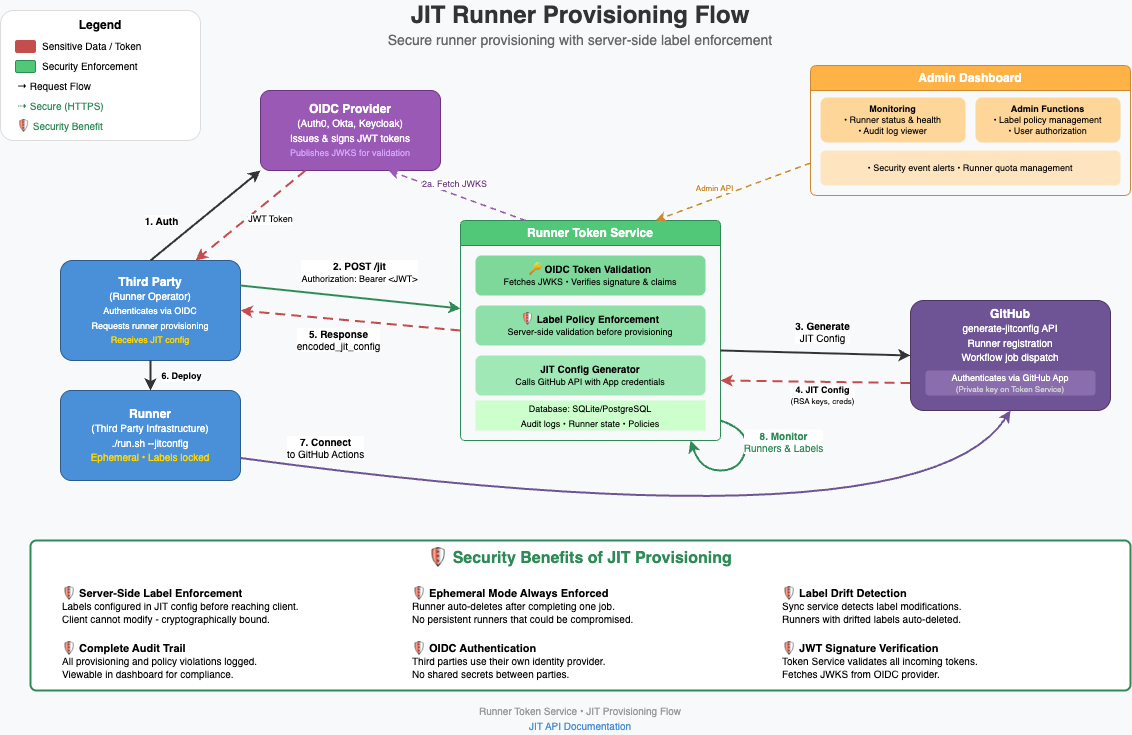

The diagram above was exported from draw.io. Its source (the exported page's mxGraphModel, read from the mxfile embedded in the PNG):
<mxGraphModel dx="465" dy="565" grid="1" gridSize="10" guides="1" tooltips="1" connect="1" arrows="1" fold="1" page="1" pageScale="1" pageWidth="1200" pageHeight="750" background="#f8f9fa" math="0" shadow="0">
  <root>
    <mxCell id="0" />
    <mxCell id="1" parent="0" />
    <mxCell id="title" value="JIT Runner Provisioning Flow" style="text;html=1;strokeColor=none;fillColor=none;align=center;verticalAlign=middle;whiteSpace=wrap;rounded=0;fontSize=24;fontStyle=1;fontColor=#333333;" parent="1" vertex="1">
      <mxGeometry x="400" y="10" width="400" height="30" as="geometry" />
    </mxCell>
    <mxCell id="subtitle" value="Secure runner provisioning with server-side label enforcement" style="text;html=1;strokeColor=none;fillColor=none;align=center;verticalAlign=middle;whiteSpace=wrap;rounded=0;fontSize=14;fontColor=#666666;" parent="1" vertex="1">
      <mxGeometry x="350" y="40" width="500" height="20" as="geometry" />
    </mxCell>
    <mxCell id="dashboard" value="&lt;b&gt;Admin Dashboard&lt;/b&gt;" style="swimlane;whiteSpace=wrap;html=1;fillColor=#FFB347;strokeColor=#CC8A30;fontColor=#FFFFFF;startSize=25;rounded=1;arcSize=8;" parent="1" vertex="1">
      <mxGeometry x="830" y="75" width="320" height="130" as="geometry">
        <mxRectangle x="830" y="75" width="140" height="30" as="alternateBounds" />
      </mxGeometry>
    </mxCell>
    <mxCell id="dashboard-monitoring" value="&lt;b&gt;Monitoring&lt;/b&gt;&lt;br&gt;• Runner status &amp;amp; health&lt;br&gt;• Audit log viewer" style="rounded=1;whiteSpace=wrap;html=1;fillColor=#FFD699;strokeColor=none;fontSize=9;align=center;" parent="dashboard" vertex="1">
      <mxGeometry x="10" y="32" width="145" height="45" as="geometry" />
    </mxCell>
    <mxCell id="dashboard-admin" value="&lt;b&gt;Admin Functions&lt;/b&gt;&lt;br&gt;• Label policy management&lt;br&gt;• User authorization" style="rounded=1;whiteSpace=wrap;html=1;fillColor=#FFD699;strokeColor=none;fontSize=9;align=center;" parent="dashboard" vertex="1">
      <mxGeometry x="165" y="32" width="145" height="45" as="geometry" />
    </mxCell>
    <mxCell id="dashboard-extra" value="• Security event alerts • Runner quota management" style="rounded=1;whiteSpace=wrap;html=1;fillColor=#FFE4C0;strokeColor=none;fontSize=9;align=center;" parent="dashboard" vertex="1">
      <mxGeometry x="10" y="85" width="300" height="35" as="geometry" />
    </mxCell>
    <mxCell id="oidc" value="&lt;b&gt;OIDC Provider&lt;/b&gt;&lt;br&gt;&lt;font style=&quot;font-size:10px&quot;&gt;(Auth0, Okta, Keycloak)&lt;/font&gt;&lt;br&gt;&lt;font style=&quot;font-size:10px&quot;&gt;Issues &amp;amp; signs JWT tokens&lt;/font&gt;&lt;br&gt;&lt;font style=&quot;font-size:9px;color:#D4A5FF&quot;&gt;Publishes JWKS for validation&lt;/font&gt;" style="rounded=1;whiteSpace=wrap;html=1;fillColor=#9B59B6;strokeColor=#6C3483;fontColor=#FFFFFF;arcSize=12;" parent="1" vertex="1">
      <mxGeometry x="280" y="100" width="180" height="80" as="geometry" />
    </mxCell>
    <mxCell id="third-party" value="&lt;b&gt;Third Party&lt;/b&gt;&lt;br&gt;&lt;font style=&quot;font-size:10px&quot;&gt;(Runner Operator)&lt;/font&gt;&lt;br&gt;&lt;font style=&quot;font-size:9px&quot;&gt;Authenticates via OIDC&lt;/font&gt;&lt;br&gt;&lt;font style=&quot;font-size:9px&quot;&gt;Requests runner provisioning&lt;/font&gt;&lt;br&gt;&lt;font style=&quot;font-size:9px;color:#FFD700&quot;&gt;Receives JIT config&lt;/font&gt;" style="rounded=1;whiteSpace=wrap;html=1;fillColor=#4A90D9;strokeColor=#2E5C8A;fontColor=#FFFFFF;arcSize=12;" parent="1" vertex="1">
      <mxGeometry x="80" y="270" width="180" height="100" as="geometry" />
    </mxCell>
    <mxCell id="runner" value="&lt;b&gt;Runner&lt;/b&gt;&lt;br&gt;&lt;font style=&quot;font-size:10px&quot;&gt;(Third Party Infrastructure)&lt;/font&gt;&lt;br&gt;&lt;font style=&quot;font-size:10px&quot;&gt;./run.sh --jitconfig&lt;/font&gt;&lt;br&gt;&lt;font style=&quot;font-size:10px;color:#FFD700&quot;&gt;Ephemeral • Labels locked&lt;/font&gt;" style="rounded=1;whiteSpace=wrap;html=1;fillColor=#4A90D9;strokeColor=#2E5C8A;fontColor=#FFFFFF;arcSize=12;" parent="1" vertex="1">
      <mxGeometry x="80" y="400" width="180" height="90" as="geometry" />
    </mxCell>
    <mxCell id="token-service" value="&lt;b&gt;Runner Token Service&lt;/b&gt;" style="swimlane;whiteSpace=wrap;html=1;fillColor=#50C878;strokeColor=#2E8B57;fontColor=#FFFFFF;startSize=25;rounded=1;arcSize=6;" parent="1" vertex="1">
      <mxGeometry x="480" y="230" width="260" height="220" as="geometry" />
    </mxCell>
    <mxCell id="ts-oidc" value="&lt;b&gt;🔑 OIDC Token Validation&lt;/b&gt;&lt;br&gt;&lt;font style=&quot;font-size:9px&quot;&gt;Fetches JWKS • Verifies signature &amp;amp; claims&lt;/font&gt;" style="rounded=1;whiteSpace=wrap;html=1;fillColor=#7DD89A;strokeColor=none;fontSize=10;align=center;" parent="token-service" vertex="1">
      <mxGeometry x="15" y="35" width="230" height="40" as="geometry" />
    </mxCell>
    <mxCell id="ts-label" value="&lt;b&gt;🛡 Label Policy Enforcement&lt;/b&gt;&lt;br&gt;&lt;font style=&quot;font-size:9px&quot;&gt;Server-side validation before provisioning&lt;/font&gt;" style="rounded=1;whiteSpace=wrap;html=1;fillColor=#8FE0A8;strokeColor=none;fontSize=10;align=center;" parent="token-service" vertex="1">
      <mxGeometry x="15" y="85" width="230" height="40" as="geometry" />
    </mxCell>
    <mxCell id="ts-jit" value="&lt;b&gt;JIT Config Generator&lt;/b&gt;&lt;br&gt;&lt;font style=&quot;font-size:9px&quot;&gt;Calls GitHub API with App credentials&lt;/font&gt;" style="rounded=1;whiteSpace=wrap;html=1;fillColor=#A0E8B5;strokeColor=none;fontSize=10;align=center;" parent="token-service" vertex="1">
      <mxGeometry x="15" y="135" width="230" height="40" as="geometry" />
    </mxCell>
    <mxCell id="ts-db" value="&lt;font style=&quot;font-size:9px&quot;&gt;Database: SQLite/PostgreSQL&lt;br&gt;Audit logs • Runner state • Policies&lt;/font&gt;" style="text;html=1;strokeColor=none;fillColor=#CCFFCC;align=center;verticalAlign=middle;whiteSpace=wrap;rounded=0;fontColor=#000000;" parent="token-service" vertex="1">
      <mxGeometry x="15" y="180" width="230" height="30" as="geometry" />
    </mxCell>
    <mxCell id="arrow1" value="" style="endArrow=classic;html=1;strokeColor=#333333;strokeWidth=2;exitX=0.5;exitY=0;exitDx=0;exitDy=0;entryX=0;entryY=1;entryDx=0;entryDy=0;curved=1;" parent="1" source="third-party" target="oidc" edge="1">
      <mxGeometry width="50" height="50" relative="1" as="geometry">
        <mxPoint x="170" y="260" as="sourcePoint" />
        <mxPoint x="280" y="170" as="targetPoint" />
      </mxGeometry>
    </mxCell>
    <mxCell id="label1" value="&lt;b&gt;1. Auth&lt;/b&gt;" style="edgeLabel;html=1;align=center;verticalAlign=middle;resizable=0;points=[];fontSize=10;fillColor=#FFFFFF;rounded=1;strokeColor=#dddddd;" parent="arrow1" vertex="1" connectable="0">
      <mxGeometry x="-0.2" y="-10" relative="1" as="geometry">
        <mxPoint x="-40" y="-12" as="offset" />
      </mxGeometry>
    </mxCell>
    <mxCell id="arrow1r" value="" style="endArrow=classic;html=1;strokeColor=#C44D4D;strokeWidth=2;dashed=1;dashPattern=5 3;entryX=0.75;entryY=0;entryDx=0;entryDy=0;curved=1;exitX=0.25;exitY=1;exitDx=0;exitDy=0;" parent="1" source="oidc" target="third-party" edge="1">
      <mxGeometry width="50" height="50" relative="1" as="geometry">
        <mxPoint x="380" y="185" as="sourcePoint" />
        <mxPoint x="260" y="280" as="targetPoint" />
      </mxGeometry>
    </mxCell>
    <mxCell id="label1r" value="JWT Token" style="edgeLabel;html=1;align=center;verticalAlign=middle;resizable=0;points=[];fontSize=9;fillColor=#FF6B6B;rounded=1;fontColor=default;" parent="arrow1r" vertex="1" connectable="0">
      <mxGeometry x="-0.1" y="10" relative="1" as="geometry">
        <mxPoint x="8" as="offset" />
      </mxGeometry>
    </mxCell>
    <mxCell id="arrow2" value="" style="endArrow=classic;html=1;strokeColor=#2E8B57;strokeWidth=2;exitX=1;exitY=0.25;exitDx=0;exitDy=0;entryX=0;entryY=0.4;entryDx=0;entryDy=0;" parent="1" source="third-party" target="token-service" edge="1">
      <mxGeometry width="50" height="50" relative="1" as="geometry">
        <mxPoint x="260" y="320" as="sourcePoint" />
        <mxPoint x="480" y="328" as="targetPoint" />
      </mxGeometry>
    </mxCell>
    <mxCell id="label2" value="&lt;b&gt;2. POST /jit&lt;/b&gt;&lt;br&gt;&lt;font style=&quot;font-size:9px&quot;&gt;Authorization: Bearer &amp;lt;JWT&amp;gt;&lt;/font&gt;" style="edgeLabel;html=1;align=center;verticalAlign=middle;resizable=0;points=[];fontSize=10;fillColor=#FFFFFF;rounded=1;strokeColor=#2E8B57;" parent="arrow2" vertex="1" connectable="0">
      <mxGeometry x="-0.1" y="-25" relative="1" as="geometry">
        <mxPoint x="22" y="-49" as="offset" />
      </mxGeometry>
    </mxCell>
    <mxCell id="arrow2a" value="" style="endArrow=classic;html=1;strokeColor=#9B59B6;strokeWidth=1.5;dashed=1;dashPattern=4 3;exitX=0.25;exitY=0;exitDx=0;exitDy=0;entryX=0.711;entryY=1;entryDx=0;entryDy=0;curved=1;entryPerimeter=0;" parent="1" source="token-service" target="oidc" edge="1">
      <mxGeometry width="50" height="50" relative="1" as="geometry">
        <mxPoint x="610" y="240" as="sourcePoint" />
        <mxPoint x="460" y="140" as="targetPoint" />
      </mxGeometry>
    </mxCell>
    <mxCell id="label2a" value="2a. Fetch JWKS" style="edgeLabel;html=1;align=center;verticalAlign=middle;resizable=0;points=[];fontSize=9;fillColor=#FFFFFF;rounded=1;strokeColor=#9B59B6;fontColor=#6C3483;" parent="arrow2a" vertex="1" connectable="0">
      <mxGeometry x="0.1" y="-10" relative="1" as="geometry">
        <mxPoint as="offset" />
      </mxGeometry>
    </mxCell>
    <mxCell id="arrow3" value="" style="endArrow=classic;html=1;strokeColor=#333333;strokeWidth=2;entryX=0;entryY=0.5;entryDx=0;entryDy=0;" parent="1" target="github" edge="1">
      <mxGeometry width="50" height="50" relative="1" as="geometry">
        <mxPoint x="740" y="360" as="sourcePoint" />
        <mxPoint x="920" y="330" as="targetPoint" />
      </mxGeometry>
    </mxCell>
    <mxCell id="label3" value="&lt;b&gt;3. Generate&lt;/b&gt;&lt;br&gt;JIT Config" style="edgeLabel;html=1;align=center;verticalAlign=middle;resizable=0;points=[];fontSize=10;fillColor=#FFFFFF;rounded=1;strokeColor=#dddddd;" parent="arrow3" vertex="1" connectable="0">
      <mxGeometry x="-0.1" y="-20" relative="1" as="geometry">
        <mxPoint x="16" y="-42" as="offset" />
      </mxGeometry>
    </mxCell>
    <mxCell id="arrow4" value="" style="endArrow=classic;html=1;strokeColor=#C44D4D;strokeWidth=2;dashed=1;dashPattern=5 3;exitX=0;exitY=0.75;exitDx=0;exitDy=0;" parent="1" source="github" edge="1">
      <mxGeometry width="50" height="50" relative="1" as="geometry">
        <mxPoint x="920" y="310" as="sourcePoint" />
        <mxPoint x="740" y="390" as="targetPoint" />
      </mxGeometry>
    </mxCell>
    <mxCell id="label4" value="&lt;b&gt;4. JIT Config&lt;/b&gt;&lt;br&gt;&lt;font style=&quot;font-size:8px&quot;&gt;(RSA keys, creds)&lt;/font&gt;" style="edgeLabel;html=1;align=center;verticalAlign=middle;resizable=0;points=[];fontSize=9;fillColor=#FF6B6B;rounded=1;fontColor=default;" parent="arrow4" vertex="1" connectable="0">
      <mxGeometry x="0.1" y="15" relative="1" as="geometry">
        <mxPoint x="17" y="-2" as="offset" />
      </mxGeometry>
    </mxCell>
    <mxCell id="arrow5" value="" style="endArrow=classic;html=1;strokeColor=#C44D4D;strokeWidth=2;dashed=1;dashPattern=5 3;entryX=1;entryY=0.5;entryDx=0;entryDy=0;exitX=0;exitY=0.5;exitDx=0;exitDy=0;" parent="1" source="token-service" target="third-party" edge="1">
      <mxGeometry width="50" height="50" relative="1" as="geometry">
        <mxPoint x="470" y="350" as="sourcePoint" />
        <mxPoint x="260" y="350" as="targetPoint" />
      </mxGeometry>
    </mxCell>
    <mxCell id="label5" value="&lt;b&gt;5. Response&lt;/b&gt;&lt;br&gt;encoded_jit_config" style="edgeLabel;html=1;align=center;verticalAlign=middle;resizable=0;points=[];fontSize=10;fillColor=#FFFFFF;rounded=1;strokeColor=#2E8B57;" parent="arrow5" vertex="1" connectable="0">
      <mxGeometry x="0.1" y="20" relative="1" as="geometry">
        <mxPoint as="offset" />
      </mxGeometry>
    </mxCell>
    <mxCell id="arrow6" value="" style="endArrow=classic;html=1;strokeColor=#333333;strokeWidth=2;exitX=0.5;exitY=1;exitDx=0;exitDy=0;entryX=0.5;entryY=0;entryDx=0;entryDy=0;" parent="1" source="third-party" target="runner" edge="1">
      <mxGeometry width="50" height="50" relative="1" as="geometry">
        <mxPoint x="170" y="370" as="sourcePoint" />
        <mxPoint x="170" y="400" as="targetPoint" />
      </mxGeometry>
    </mxCell>
    <mxCell id="label6" value="&lt;b&gt;6. Deploy&lt;/b&gt;" style="edgeLabel;html=1;align=center;verticalAlign=middle;resizable=0;points=[];fontSize=9;fillColor=#FFFFFF;rounded=1;strokeColor=#dddddd;" parent="arrow6" vertex="1" connectable="0">
      <mxGeometry x="0.2" y="10" relative="1" as="geometry">
        <mxPoint x="20" y="-3" as="offset" />
      </mxGeometry>
    </mxCell>
    <mxCell id="arrow7" value="" style="endArrow=classic;html=1;strokeColor=#6e5494;strokeWidth=2;exitX=1;exitY=0.75;exitDx=0;exitDy=0;entryX=0.5;entryY=1;entryDx=0;entryDy=0;curved=1;rounded=0;" parent="1" source="runner" target="github" edge="1">
      <mxGeometry width="50" height="50" relative="1" as="geometry">
        <mxPoint x="260" y="480" as="sourcePoint" />
        <mxPoint x="920" y="380" as="targetPoint" />
        <Array as="points">
          <mxPoint x="940" y="560" />
        </Array>
      </mxGeometry>
    </mxCell>
    <mxCell id="label7" value="&lt;b&gt;7. Connect&lt;/b&gt;&lt;br&gt;to GitHub Actions" style="edgeLabel;html=1;align=center;verticalAlign=middle;resizable=0;points=[];fontSize=10;fillColor=#FFFFFF;rounded=1;strokeColor=#6e5494;fontColor=default;" parent="arrow7" vertex="1" connectable="0">
      <mxGeometry x="-0.1" y="-15" relative="1" as="geometry">
        <mxPoint x="-294" y="-78" as="offset" />
      </mxGeometry>
    </mxCell>
    <mxCell id="arrow8" value="" style="endArrow=classic;html=1;strokeColor=#2E8B57;strokeWidth=2;curved=1;" parent="1" edge="1">
      <mxGeometry width="50" height="50" relative="1" as="geometry">
        <mxPoint x="740" y="430" as="sourcePoint" />
        <mxPoint x="710" y="450" as="targetPoint" />
        <Array as="points">
          <mxPoint x="770" y="440" />
          <mxPoint x="760" y="480" />
          <mxPoint x="720" y="480" />
        </Array>
      </mxGeometry>
    </mxCell>
    <mxCell id="label8" value="&lt;b&gt;8. Monitor&lt;/b&gt;&lt;br&gt;Runners &amp;amp; Labels" style="edgeLabel;html=1;align=center;verticalAlign=middle;resizable=0;points=[];fontSize=10;fillColor=#FFFFFF;rounded=1;strokeColor=#2E8B57;fontColor=#2E8B57;" parent="arrow8" vertex="1" connectable="0">
      <mxGeometry x="0.5" y="30" relative="1" as="geometry">
        <mxPoint x="78" y="-60" as="offset" />
      </mxGeometry>
    </mxCell>
    <mxCell id="arrow-dashboard" value="" style="endArrow=classic;html=1;strokeColor=#CC8A30;strokeWidth=1.5;dashed=1;dashPattern=4 3;exitX=0;exitY=0.75;exitDx=0;exitDy=0;entryX=0.75;entryY=0;entryDx=0;entryDy=0;" parent="1" source="dashboard" target="token-service" edge="1">
      <mxGeometry width="50" height="50" relative="1" as="geometry">
        <mxPoint x="830" y="200" as="sourcePoint" />
        <mxPoint x="700" y="240" as="targetPoint" />
      </mxGeometry>
    </mxCell>
    <mxCell id="label-dashboard" value="Admin API" style="edgeLabel;html=1;align=center;verticalAlign=middle;resizable=0;points=[];fontSize=8;fontColor=#CC8A30;" parent="arrow-dashboard" vertex="1" connectable="0">
      <mxGeometry x="0.2" y="-10" relative="1" as="geometry">
        <mxPoint as="offset" />
      </mxGeometry>
    </mxCell>
    <mxCell id="security-box" value="" style="rounded=1;whiteSpace=wrap;html=1;fillColor=#FFFFFF;strokeColor=#2E8B57;strokeWidth=2;arcSize=4;" parent="1" vertex="1">
      <mxGeometry x="50" y="550" width="1100" height="150" as="geometry" />
    </mxCell>
    <mxCell id="security-title" value="🛡 Security Benefits of JIT Provisioning" style="text;html=1;strokeColor=none;fillColor=none;align=center;verticalAlign=middle;whiteSpace=wrap;rounded=0;fontSize=16;fontStyle=1;fontColor=#2E8B57;" parent="1" vertex="1">
      <mxGeometry x="400" y="555" width="400" height="25" as="geometry" />
    </mxCell>
    <mxCell id="benefit1" value="&lt;b&gt;🛡 Server-Side Label Enforcement&lt;/b&gt;&lt;br&gt;&lt;font style=&quot;font-size:10px&quot;&gt;Labels configured in JIT config before reaching client.&lt;br&gt;Client cannot modify - cryptographically bound.&lt;/font&gt;" style="text;html=1;strokeColor=none;fillColor=none;align=left;verticalAlign=top;whiteSpace=wrap;rounded=0;fontSize=11;" parent="1" vertex="1">
      <mxGeometry x="80" y="590" width="300" height="50" as="geometry" />
    </mxCell>
    <mxCell id="benefit2" value="&lt;b&gt;🛡 Ephemeral Mode Always Enforced&lt;/b&gt;&lt;br&gt;&lt;font style=&quot;font-size:10px&quot;&gt;Runner auto-deletes after completing one job.&lt;br&gt;No persistent runners that could be compromised.&lt;/font&gt;" style="text;html=1;strokeColor=none;fillColor=none;align=left;verticalAlign=top;whiteSpace=wrap;rounded=0;fontSize=11;" parent="1" vertex="1">
      <mxGeometry x="430" y="590" width="300" height="50" as="geometry" />
    </mxCell>
    <mxCell id="benefit3" value="&lt;b&gt;🛡 Label Drift Detection&lt;/b&gt;&lt;br&gt;&lt;font style=&quot;font-size:10px&quot;&gt;Sync service detects label modifications.&lt;br&gt;Runners with drifted labels auto-deleted.&lt;/font&gt;" style="text;html=1;strokeColor=none;fillColor=none;align=left;verticalAlign=top;whiteSpace=wrap;rounded=0;fontSize=11;" parent="1" vertex="1">
      <mxGeometry x="800" y="590" width="300" height="50" as="geometry" />
    </mxCell>
    <mxCell id="benefit4" value="&lt;b&gt;🛡 Complete Audit Trail&lt;/b&gt;&lt;br&gt;&lt;font style=&quot;font-size:10px&quot;&gt;All provisioning and policy violations logged.&lt;br&gt;Viewable in dashboard for compliance.&lt;/font&gt;" style="text;html=1;strokeColor=none;fillColor=none;align=left;verticalAlign=top;whiteSpace=wrap;rounded=0;fontSize=11;" parent="1" vertex="1">
      <mxGeometry x="80" y="645" width="300" height="50" as="geometry" />
    </mxCell>
    <mxCell id="benefit5" value="&lt;b&gt;🛡 OIDC Authentication&lt;/b&gt;&lt;br&gt;&lt;font style=&quot;font-size:10px&quot;&gt;Third parties use their own identity provider.&lt;br&gt;No shared secrets between parties.&lt;/font&gt;" style="text;html=1;strokeColor=none;fillColor=none;align=left;verticalAlign=top;whiteSpace=wrap;rounded=0;fontSize=11;" parent="1" vertex="1">
      <mxGeometry x="430" y="645" width="300" height="50" as="geometry" />
    </mxCell>
    <mxCell id="benefit6" value="&lt;b&gt;🛡 JWT Signature Verification&lt;/b&gt;&lt;br&gt;&lt;font style=&quot;font-size:10px&quot;&gt;Token Service validates all incoming tokens.&lt;br&gt;Fetches JWKS from OIDC provider.&lt;/font&gt;" style="text;html=1;strokeColor=none;fillColor=none;align=left;verticalAlign=top;whiteSpace=wrap;rounded=0;fontSize=11;" parent="1" vertex="1">
      <mxGeometry x="800" y="645" width="300" height="50" as="geometry" />
    </mxCell>
    <mxCell id="footer" value="Runner Token Service • JIT Provisioning Flow" style="text;html=1;strokeColor=none;fillColor=none;align=center;verticalAlign=middle;whiteSpace=wrap;rounded=0;fontSize=10;fontColor=#999999;" parent="1" vertex="1">
      <mxGeometry x="450" y="710" width="300" height="20" as="geometry" />
    </mxCell>
    <mxCell id="footer-link" value="&lt;a href=&quot;https://github.com/afrittoli/gha-runner-token-service/blob/main/docs/design/jit_provisioning.md&quot;&gt;JIT API Documentation&lt;/a&gt;" style="text;html=1;strokeColor=none;fillColor=none;align=center;verticalAlign=middle;whiteSpace=wrap;rounded=0;fontSize=10;fontColor=#4A90D9;" parent="1" vertex="1">
      <mxGeometry x="450" y="725" width="300" height="20" as="geometry" />
    </mxCell>
    <mxCell id="WmXHl8bbwJj-ufOk0GWB-1" value="" style="group" parent="1" vertex="1" connectable="0">
      <mxGeometry x="20" y="20" width="200" height="130" as="geometry" />
    </mxCell>
    <mxCell id="legend-box" value="" style="rounded=1;whiteSpace=wrap;html=1;fillColor=#FFFFFF;strokeColor=#dddddd;arcSize=10;" parent="WmXHl8bbwJj-ufOk0GWB-1" vertex="1">
      <mxGeometry width="200" height="130" as="geometry" />
    </mxCell>
    <mxCell id="legend-title" value="Legend" style="text;html=1;strokeColor=none;fillColor=none;align=center;verticalAlign=middle;whiteSpace=wrap;rounded=0;fontSize=12;fontStyle=1;" parent="WmXHl8bbwJj-ufOk0GWB-1" vertex="1">
      <mxGeometry y="5" width="200" height="20" as="geometry" />
    </mxCell>
    <mxCell id="legend-sensitive" value="" style="rounded=1;whiteSpace=wrap;html=1;fillColor=#C44D4D;strokeColor=#C44D4D;" parent="WmXHl8bbwJj-ufOk0GWB-1" vertex="1">
      <mxGeometry x="15" y="30" width="20" height="12" as="geometry" />
    </mxCell>
    <mxCell id="legend-sensitive-text" value="Sensitive Data / Token" style="text;html=1;strokeColor=none;fillColor=none;align=left;verticalAlign=middle;whiteSpace=wrap;rounded=0;fontSize=10;" parent="WmXHl8bbwJj-ufOk0GWB-1" vertex="1">
      <mxGeometry x="40" y="25" width="150" height="20" as="geometry" />
    </mxCell>
    <mxCell id="legend-security" value="" style="rounded=1;whiteSpace=wrap;html=1;fillColor=#50C878;strokeColor=#2E8B57;" parent="WmXHl8bbwJj-ufOk0GWB-1" vertex="1">
      <mxGeometry x="15" y="50" width="20" height="12" as="geometry" />
    </mxCell>
    <mxCell id="legend-security-text" value="Security Enforcement" style="text;html=1;strokeColor=none;fillColor=none;align=left;verticalAlign=middle;whiteSpace=wrap;rounded=0;fontSize=10;" parent="WmXHl8bbwJj-ufOk0GWB-1" vertex="1">
      <mxGeometry x="40" y="45" width="150" height="20" as="geometry" />
    </mxCell>
    <mxCell id="legend-request-text" value="→ Request Flow" style="text;html=1;strokeColor=none;fillColor=none;align=left;verticalAlign=middle;whiteSpace=wrap;rounded=0;fontSize=10;" parent="WmXHl8bbwJj-ufOk0GWB-1" vertex="1">
      <mxGeometry x="15" y="65" width="150" height="20" as="geometry" />
    </mxCell>
    <mxCell id="legend-https-text" value="⇢ Secure (HTTPS)" style="text;html=1;strokeColor=none;fillColor=none;align=left;verticalAlign=middle;whiteSpace=wrap;rounded=0;fontSize=10;fontColor=#2E8B57;" parent="WmXHl8bbwJj-ufOk0GWB-1" vertex="1">
      <mxGeometry x="15" y="85" width="150" height="20" as="geometry" />
    </mxCell>
    <mxCell id="legend-shield-text" value="🛡 Security Benefit" style="text;html=1;strokeColor=none;fillColor=none;align=left;verticalAlign=middle;whiteSpace=wrap;rounded=0;fontSize=10;fontColor=#2E8B57;" parent="WmXHl8bbwJj-ufOk0GWB-1" vertex="1">
      <mxGeometry x="15" y="105" width="150" height="20" as="geometry" />
    </mxCell>
    <mxCell id="WmXHl8bbwJj-ufOk0GWB-2" value="" style="group" parent="1" vertex="1" connectable="0">
      <mxGeometry x="930" y="310" width="200" height="110" as="geometry" />
    </mxCell>
    <mxCell id="github" value="&lt;b&gt;GitHub&lt;/b&gt;&lt;br&gt;&lt;font style=&quot;font-size:10px&quot;&gt;generate-jitconfig API&lt;/font&gt;&lt;br&gt;&lt;font style=&quot;font-size:10px&quot;&gt;Runner registration&lt;/font&gt;&lt;br&gt;&lt;font style=&quot;font-size:10px&quot;&gt;Workflow job dispatch&lt;/font&gt;" style="rounded=1;whiteSpace=wrap;html=1;fillColor=#6e5494;strokeColor=#4a3660;fontColor=#FFFFFF;arcSize=12;horizontal=1;verticalAlign=top;" parent="WmXHl8bbwJj-ufOk0GWB-2" vertex="1">
      <mxGeometry width="200" height="110" as="geometry" />
    </mxCell>
    <mxCell id="github-auth" value="Authenticates via GitHub App&lt;br&gt;&lt;font style=&quot;font-size:8px;color:#D0D0D0&quot;&gt;(Private key on Token Service)&lt;/font&gt;" style="rounded=1;whiteSpace=wrap;html=1;fillColor=#8A6DAC;strokeColor=none;fontSize=9;align=center;fontColor=#FFFFFF;" parent="WmXHl8bbwJj-ufOk0GWB-2" vertex="1">
      <mxGeometry x="15" y="70" width="170" height="25" as="geometry" />
    </mxCell>
  </root>
</mxGraphModel>